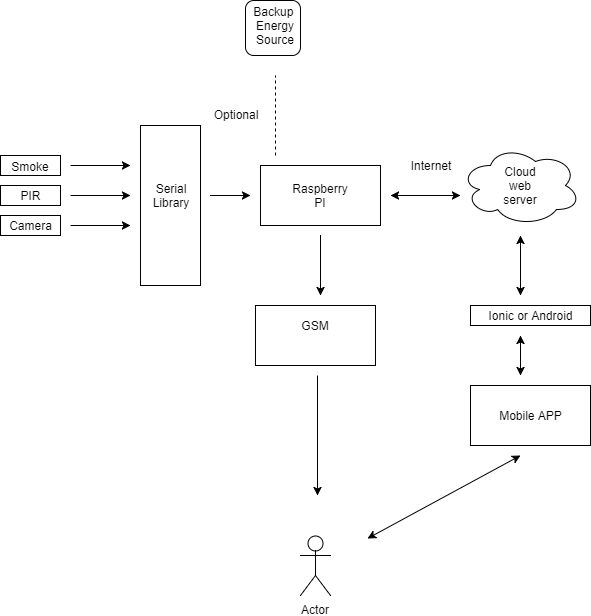

The diagram above was exported from draw.io. Its source (the exported page's mxGraphModel, read from the mxfile embedded in the PNG):
<mxGraphModel dx="1489" dy="756" grid="1" gridSize="10" guides="1" tooltips="1" connect="1" arrows="1" fold="1" page="1" pageScale="1" pageWidth="850" pageHeight="1100" background="#ffffff" math="0" shadow="0">
  <root>
    <mxCell id="0" />
    <mxCell id="1" parent="0" />
    <mxCell id="2" value="" style="rounded=0;whiteSpace=wrap;html=1;" parent="1" vertex="1">
      <mxGeometry x="330" y="190" width="120" height="60" as="geometry" />
    </mxCell>
    <mxCell id="3" value="&lt;div&gt;Raspberry PI&lt;/div&gt;" style="text;html=1;strokeColor=none;fillColor=none;align=center;verticalAlign=middle;whiteSpace=wrap;rounded=0;" parent="1" vertex="1">
      <mxGeometry x="370" y="210" width="40" height="20" as="geometry" />
    </mxCell>
    <mxCell id="4" value="" style="rounded=0;whiteSpace=wrap;html=1;" parent="1" vertex="1">
      <mxGeometry x="70" y="210" width="60" height="20" as="geometry" />
    </mxCell>
    <mxCell id="5" value="PIR" style="text;html=1;strokeColor=none;fillColor=none;align=center;verticalAlign=middle;whiteSpace=wrap;rounded=0;" parent="1" vertex="1">
      <mxGeometry x="80" y="210" width="40" height="20" as="geometry" />
    </mxCell>
    <mxCell id="9" value="" style="endArrow=classic;html=1;" parent="1" edge="1">
      <mxGeometry width="50" height="50" relative="1" as="geometry">
        <mxPoint x="140" y="220" as="sourcePoint" />
        <mxPoint x="200" y="220" as="targetPoint" />
      </mxGeometry>
    </mxCell>
    <mxCell id="11" value="" style="rounded=0;whiteSpace=wrap;html=1;" parent="1" vertex="1">
      <mxGeometry x="70" y="240" width="60" height="20" as="geometry" />
    </mxCell>
    <mxCell id="12" value="Camera" style="text;html=1;strokeColor=none;fillColor=none;align=center;verticalAlign=middle;whiteSpace=wrap;rounded=0;" parent="1" vertex="1">
      <mxGeometry x="80" y="240" width="40" height="20" as="geometry" />
    </mxCell>
    <mxCell id="14" value="" style="endArrow=classic;html=1;" parent="1" edge="1">
      <mxGeometry width="50" height="50" relative="1" as="geometry">
        <mxPoint x="140" y="250" as="sourcePoint" />
        <mxPoint x="200" y="250" as="targetPoint" />
      </mxGeometry>
    </mxCell>
    <mxCell id="15" value="" style="rounded=0;whiteSpace=wrap;html=1;" parent="1" vertex="1">
      <mxGeometry x="70" y="180" width="60" height="20" as="geometry" />
    </mxCell>
    <mxCell id="16" value="Smoke" style="text;html=1;strokeColor=none;fillColor=none;align=center;verticalAlign=middle;whiteSpace=wrap;rounded=0;" parent="1" vertex="1">
      <mxGeometry x="60" y="190" width="80" as="geometry" />
    </mxCell>
    <mxCell id="17" value="" style="endArrow=classic;html=1;" parent="1" edge="1">
      <mxGeometry width="50" height="50" relative="1" as="geometry">
        <mxPoint x="140" y="190" as="sourcePoint" />
        <mxPoint x="200" y="190" as="targetPoint" />
      </mxGeometry>
    </mxCell>
    <mxCell id="18" value="" style="rounded=0;whiteSpace=wrap;html=1;" parent="1" vertex="1">
      <mxGeometry x="210" y="150" width="60" height="160" as="geometry" />
    </mxCell>
    <mxCell id="20" value="Serial&lt;div&gt;Library&lt;/div&gt;" style="text;html=1;strokeColor=none;fillColor=none;align=center;verticalAlign=middle;whiteSpace=wrap;rounded=0;" parent="1" vertex="1">
      <mxGeometry x="220" y="210" width="40" height="20" as="geometry" />
    </mxCell>
    <mxCell id="21" value="" style="endArrow=classic;html=1;" parent="1" edge="1">
      <mxGeometry width="50" height="50" relative="1" as="geometry">
        <mxPoint x="280" y="220" as="sourcePoint" />
        <mxPoint x="320" y="220" as="targetPoint" />
        <Array as="points">
          <mxPoint x="300" y="220" />
        </Array>
      </mxGeometry>
    </mxCell>
    <mxCell id="22" value="" style="endArrow=classic;html=1;" parent="1" edge="1">
      <mxGeometry width="50" height="50" relative="1" as="geometry">
        <mxPoint x="390" y="260" as="sourcePoint" />
        <mxPoint x="390" y="320" as="targetPoint" />
        <Array as="points">
          <mxPoint x="390" y="270" />
        </Array>
      </mxGeometry>
    </mxCell>
    <mxCell id="23" value="" style="rounded=0;whiteSpace=wrap;html=1;" parent="1" vertex="1">
      <mxGeometry x="325" y="330" width="120" height="60" as="geometry" />
    </mxCell>
    <mxCell id="24" value="GSM" style="text;html=1;strokeColor=none;fillColor=none;align=center;verticalAlign=middle;whiteSpace=wrap;rounded=0;" parent="1" vertex="1">
      <mxGeometry x="360" y="340" width="50" height="20" as="geometry" />
    </mxCell>
    <mxCell id="25" value="" style="endArrow=classic;startArrow=classic;html=1;" parent="1" edge="1">
      <mxGeometry width="50" height="50" relative="1" as="geometry">
        <mxPoint x="460" y="220" as="sourcePoint" />
        <mxPoint x="530" y="220" as="targetPoint" />
      </mxGeometry>
    </mxCell>
    <mxCell id="26" value="" style="ellipse;shape=cloud;whiteSpace=wrap;html=1;" parent="1" vertex="1">
      <mxGeometry x="530" y="170" width="120" height="80" as="geometry" />
    </mxCell>
    <mxCell id="27" value="Cloud web server" style="text;html=1;strokeColor=none;fillColor=none;align=center;verticalAlign=middle;whiteSpace=wrap;rounded=0;" parent="1" vertex="1">
      <mxGeometry x="570" y="200" width="40" height="20" as="geometry" />
    </mxCell>
    <mxCell id="29" value="" style="rounded=1;whiteSpace=wrap;html=1;" parent="1" vertex="1">
      <mxGeometry x="315" y="25" width="55" height="55" as="geometry" />
    </mxCell>
    <mxCell id="30" value="Backup&amp;nbsp;&lt;div&gt;Energy&lt;/div&gt;&lt;div&gt;Source&lt;/div&gt;" style="text;html=1;strokeColor=none;fillColor=none;align=center;verticalAlign=middle;whiteSpace=wrap;rounded=0;" parent="1" vertex="1">
      <mxGeometry x="325" y="40" width="40" height="20" as="geometry" />
    </mxCell>
    <mxCell id="34" value="" style="endArrow=classic;startArrow=classic;html=1;" parent="1" edge="1">
      <mxGeometry width="50" height="50" relative="1" as="geometry">
        <mxPoint x="590" y="320" as="sourcePoint" />
        <mxPoint x="590" y="260" as="targetPoint" />
      </mxGeometry>
    </mxCell>
    <mxCell id="35" value="Ionic or Android" style="rounded=0;whiteSpace=wrap;html=1;" parent="1" vertex="1">
      <mxGeometry x="540" y="330" width="120" height="20" as="geometry" />
    </mxCell>
    <mxCell id="38" value="Mobile APP" style="rounded=0;whiteSpace=wrap;html=1;" parent="1" vertex="1">
      <mxGeometry x="540" y="410" width="120" height="60" as="geometry" />
    </mxCell>
    <mxCell id="39" value="" style="endArrow=classic;startArrow=classic;html=1;" parent="1" edge="1">
      <mxGeometry width="50" height="50" relative="1" as="geometry">
        <mxPoint x="590" y="400" as="sourcePoint" />
        <mxPoint x="590" y="360" as="targetPoint" />
      </mxGeometry>
    </mxCell>
    <mxCell id="41" value="" style="endArrow=classic;html=1;" parent="1" edge="1">
      <mxGeometry width="50" height="50" relative="1" as="geometry">
        <mxPoint x="387" y="400" as="sourcePoint" />
        <mxPoint x="387" y="520" as="targetPoint" />
      </mxGeometry>
    </mxCell>
    <mxCell id="42" value="" style="endArrow=classic;startArrow=classic;html=1;exitX=1.015;exitY=0.362;exitPerimeter=0;" parent="1" edge="1">
      <mxGeometry width="50" height="50" relative="1" as="geometry">
        <mxPoint x="437" y="563" as="sourcePoint" />
        <mxPoint x="590" y="480" as="targetPoint" />
      </mxGeometry>
    </mxCell>
    <mxCell id="46" value="" style="endArrow=none;dashed=1;html=1;" edge="1" parent="1">
      <mxGeometry width="50" height="50" relative="1" as="geometry">
        <mxPoint x="345" y="180" as="sourcePoint" />
        <mxPoint x="345" y="100" as="targetPoint" />
      </mxGeometry>
    </mxCell>
    <mxCell id="47" value="Optional" style="text;html=1;strokeColor=none;fillColor=none;align=center;verticalAlign=middle;whiteSpace=wrap;rounded=0;direction=north;" vertex="1" parent="1">
      <mxGeometry x="295" y="118.80000305175781" width="20" height="40" as="geometry" />
    </mxCell>
    <mxCell id="48" value="Internet" style="text;html=1;strokeColor=none;fillColor=none;align=center;verticalAlign=middle;whiteSpace=wrap;rounded=0;" vertex="1" parent="1">
      <mxGeometry x="480" y="180" width="40" height="20" as="geometry" />
    </mxCell>
    <mxCell id="49" value="Actor" style="shape=umlActor;verticalLabelPosition=bottom;labelBackgroundColor=#ffffff;verticalAlign=top;html=1;" vertex="1" parent="1">
      <mxGeometry x="370" y="560" width="30" height="60" as="geometry" />
    </mxCell>
  </root>
</mxGraphModel>